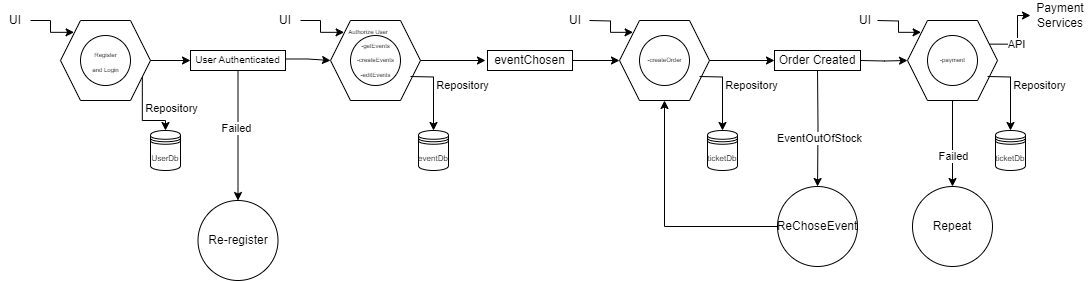

The diagram above was exported from draw.io. Its source (the exported page's mxGraphModel, read from the mxfile embedded in the PNG):
<mxGraphModel dx="1467" dy="780" grid="1" gridSize="10" guides="1" tooltips="1" connect="1" arrows="1" fold="1" page="1" pageScale="1" pageWidth="1100" pageHeight="850" math="0" shadow="0">
  <root>
    <mxCell id="0" />
    <mxCell id="1" parent="0" />
    <mxCell id="F5dgaeFW4kcjQAFoRu8o-10" value="" style="edgeStyle=orthogonalEdgeStyle;rounded=0;orthogonalLoop=1;jettySize=auto;html=1;" edge="1" parent="1" source="F5dgaeFW4kcjQAFoRu8o-1" target="F5dgaeFW4kcjQAFoRu8o-9">
      <mxGeometry relative="1" as="geometry" />
    </mxCell>
    <mxCell id="F5dgaeFW4kcjQAFoRu8o-24" style="edgeStyle=orthogonalEdgeStyle;rounded=0;orthogonalLoop=1;jettySize=auto;html=1;exitX=1;exitY=0.75;exitDx=0;exitDy=0;entryX=0.5;entryY=0;entryDx=0;entryDy=0;" edge="1" parent="1" source="F5dgaeFW4kcjQAFoRu8o-1" target="F5dgaeFW4kcjQAFoRu8o-23">
      <mxGeometry relative="1" as="geometry" />
    </mxCell>
    <mxCell id="F5dgaeFW4kcjQAFoRu8o-25" value="Repository" style="edgeLabel;html=1;align=center;verticalAlign=middle;resizable=0;points=[];" vertex="1" connectable="0" parent="F5dgaeFW4kcjQAFoRu8o-24">
      <mxGeometry x="-0.2986" y="-1" relative="1" as="geometry">
        <mxPoint x="29" y="4" as="offset" />
      </mxGeometry>
    </mxCell>
    <mxCell id="F5dgaeFW4kcjQAFoRu8o-1" value="" style="shape=hexagon;perimeter=hexagonPerimeter2;whiteSpace=wrap;html=1;fixedSize=1;" vertex="1" parent="1">
      <mxGeometry x="160" y="80" width="90" height="80" as="geometry" />
    </mxCell>
    <mxCell id="F5dgaeFW4kcjQAFoRu8o-2" value="UI" style="text;html=1;align=center;verticalAlign=middle;whiteSpace=wrap;rounded=0;" vertex="1" parent="1">
      <mxGeometry x="100" y="70" width="30" height="20" as="geometry" />
    </mxCell>
    <mxCell id="F5dgaeFW4kcjQAFoRu8o-3" style="edgeStyle=orthogonalEdgeStyle;rounded=0;orthogonalLoop=1;jettySize=auto;html=1;entryX=0.151;entryY=0.148;entryDx=0;entryDy=0;entryPerimeter=0;" edge="1" parent="1" source="F5dgaeFW4kcjQAFoRu8o-2" target="F5dgaeFW4kcjQAFoRu8o-1">
      <mxGeometry relative="1" as="geometry" />
    </mxCell>
    <mxCell id="F5dgaeFW4kcjQAFoRu8o-4" value="" style="ellipse;whiteSpace=wrap;html=1;aspect=fixed;" vertex="1" parent="1">
      <mxGeometry x="180" y="95" width="50" height="50" as="geometry" />
    </mxCell>
    <mxCell id="F5dgaeFW4kcjQAFoRu8o-6" value="&lt;font style=&quot;font-size: 6px;&quot;&gt;Register and Login&lt;/font&gt;" style="text;html=1;align=center;verticalAlign=middle;whiteSpace=wrap;rounded=0;" vertex="1" parent="1">
      <mxGeometry x="187.5" y="107.5" width="35" height="25" as="geometry" />
    </mxCell>
    <mxCell id="F5dgaeFW4kcjQAFoRu8o-59" value="" style="edgeStyle=orthogonalEdgeStyle;rounded=0;orthogonalLoop=1;jettySize=auto;html=1;" edge="1" parent="1" source="F5dgaeFW4kcjQAFoRu8o-9" target="F5dgaeFW4kcjQAFoRu8o-58">
      <mxGeometry relative="1" as="geometry" />
    </mxCell>
    <mxCell id="F5dgaeFW4kcjQAFoRu8o-60" value="Failed" style="edgeLabel;html=1;align=center;verticalAlign=middle;resizable=0;points=[];" vertex="1" connectable="0" parent="F5dgaeFW4kcjQAFoRu8o-59">
      <mxGeometry x="-0.1178" y="-2" relative="1" as="geometry">
        <mxPoint as="offset" />
      </mxGeometry>
    </mxCell>
    <mxCell id="F5dgaeFW4kcjQAFoRu8o-9" value="" style="whiteSpace=wrap;html=1;" vertex="1" parent="1">
      <mxGeometry x="290" y="110" width="95" height="20" as="geometry" />
    </mxCell>
    <mxCell id="F5dgaeFW4kcjQAFoRu8o-42" style="edgeStyle=orthogonalEdgeStyle;rounded=0;orthogonalLoop=1;jettySize=auto;html=1;exitX=1;exitY=0.5;exitDx=0;exitDy=0;entryX=0;entryY=0.5;entryDx=0;entryDy=0;" edge="1" parent="1" source="F5dgaeFW4kcjQAFoRu8o-11" target="F5dgaeFW4kcjQAFoRu8o-16">
      <mxGeometry relative="1" as="geometry" />
    </mxCell>
    <mxCell id="F5dgaeFW4kcjQAFoRu8o-11" value="&lt;font style=&quot;font-size: 10px;&quot;&gt;User Authenticated&lt;/font&gt;" style="text;html=1;align=center;verticalAlign=middle;whiteSpace=wrap;rounded=0;" vertex="1" parent="1">
      <mxGeometry x="290" y="111" width="95" height="15" as="geometry" />
    </mxCell>
    <mxCell id="F5dgaeFW4kcjQAFoRu8o-30" value="" style="edgeStyle=orthogonalEdgeStyle;rounded=0;orthogonalLoop=1;jettySize=auto;html=1;" edge="1" parent="1" source="F5dgaeFW4kcjQAFoRu8o-16">
      <mxGeometry relative="1" as="geometry">
        <mxPoint x="585" y="120.00000000000006" as="targetPoint" />
      </mxGeometry>
    </mxCell>
    <mxCell id="F5dgaeFW4kcjQAFoRu8o-16" value="" style="shape=hexagon;perimeter=hexagonPerimeter2;whiteSpace=wrap;html=1;fixedSize=1;" vertex="1" parent="1">
      <mxGeometry x="430" y="80" width="90" height="80" as="geometry" />
    </mxCell>
    <mxCell id="F5dgaeFW4kcjQAFoRu8o-17" value="UI" style="text;html=1;align=center;verticalAlign=middle;whiteSpace=wrap;rounded=0;" vertex="1" parent="1">
      <mxGeometry x="370" y="70" width="30" height="20" as="geometry" />
    </mxCell>
    <mxCell id="F5dgaeFW4kcjQAFoRu8o-18" style="edgeStyle=orthogonalEdgeStyle;rounded=0;orthogonalLoop=1;jettySize=auto;html=1;entryX=0.151;entryY=0.148;entryDx=0;entryDy=0;entryPerimeter=0;" edge="1" parent="1" source="F5dgaeFW4kcjQAFoRu8o-17" target="F5dgaeFW4kcjQAFoRu8o-16">
      <mxGeometry relative="1" as="geometry" />
    </mxCell>
    <mxCell id="F5dgaeFW4kcjQAFoRu8o-19" value="" style="ellipse;whiteSpace=wrap;html=1;aspect=fixed;" vertex="1" parent="1">
      <mxGeometry x="450" y="95" width="50" height="50" as="geometry" />
    </mxCell>
    <mxCell id="F5dgaeFW4kcjQAFoRu8o-20" value="&lt;font style=&quot;font-size: 6px;&quot;&gt;-getEvents&lt;/font&gt;&lt;div&gt;&lt;font style=&quot;font-size: 6px;&quot;&gt;-createEvents&lt;/font&gt;&lt;/div&gt;&lt;div&gt;&lt;span style=&quot;font-size: 6px;&quot;&gt;-editEvents&lt;/span&gt;&lt;/div&gt;" style="text;html=1;align=center;verticalAlign=middle;whiteSpace=wrap;rounded=0;" vertex="1" parent="1">
      <mxGeometry x="453.75" y="105" width="42.5" height="25" as="geometry" />
    </mxCell>
    <mxCell id="F5dgaeFW4kcjQAFoRu8o-21" value="&lt;font style=&quot;font-size: 6px;&quot;&gt;Authorize User&lt;/font&gt;" style="text;html=1;align=center;verticalAlign=middle;whiteSpace=wrap;rounded=0;" vertex="1" parent="1">
      <mxGeometry x="442.5" y="85" width="50" height="10" as="geometry" />
    </mxCell>
    <mxCell id="F5dgaeFW4kcjQAFoRu8o-23" value="&lt;font style=&quot;font-size: 8px;&quot;&gt;UserDb&lt;/font&gt;" style="shape=datastore;whiteSpace=wrap;html=1;" vertex="1" parent="1">
      <mxGeometry x="250" y="190" width="30" height="40" as="geometry" />
    </mxCell>
    <mxCell id="F5dgaeFW4kcjQAFoRu8o-26" style="edgeStyle=orthogonalEdgeStyle;rounded=0;orthogonalLoop=1;jettySize=auto;html=1;exitX=1;exitY=0.75;exitDx=0;exitDy=0;entryX=0.5;entryY=0;entryDx=0;entryDy=0;" edge="1" parent="1" target="F5dgaeFW4kcjQAFoRu8o-28">
      <mxGeometry relative="1" as="geometry">
        <mxPoint x="510" y="136" as="sourcePoint" />
      </mxGeometry>
    </mxCell>
    <mxCell id="F5dgaeFW4kcjQAFoRu8o-27" value="Repository" style="edgeLabel;html=1;align=center;verticalAlign=middle;resizable=0;points=[];" vertex="1" connectable="0" parent="F5dgaeFW4kcjQAFoRu8o-26">
      <mxGeometry x="-0.2986" y="-1" relative="1" as="geometry">
        <mxPoint x="29" y="4" as="offset" />
      </mxGeometry>
    </mxCell>
    <mxCell id="F5dgaeFW4kcjQAFoRu8o-28" value="&lt;font style=&quot;font-size: 8px;&quot;&gt;eventDb&lt;/font&gt;" style="shape=datastore;whiteSpace=wrap;html=1;" vertex="1" parent="1">
      <mxGeometry x="518" y="190" width="30" height="40" as="geometry" />
    </mxCell>
    <mxCell id="F5dgaeFW4kcjQAFoRu8o-32" value="" style="edgeStyle=orthogonalEdgeStyle;rounded=0;orthogonalLoop=1;jettySize=auto;html=1;entryX=0;entryY=0.5;entryDx=0;entryDy=0;" edge="1" parent="1" source="F5dgaeFW4kcjQAFoRu8o-29" target="F5dgaeFW4kcjQAFoRu8o-33">
      <mxGeometry relative="1" as="geometry">
        <mxPoint x="782.5" y="120.00000000000006" as="targetPoint" />
      </mxGeometry>
    </mxCell>
    <mxCell id="F5dgaeFW4kcjQAFoRu8o-61" style="edgeStyle=orthogonalEdgeStyle;rounded=0;orthogonalLoop=1;jettySize=auto;html=1;exitX=0.5;exitY=1;exitDx=0;exitDy=0;" edge="1" parent="1">
      <mxGeometry relative="1" as="geometry">
        <mxPoint x="917.0517241379312" y="246" as="targetPoint" />
        <mxPoint x="917" y="126.00000000000006" as="sourcePoint" />
      </mxGeometry>
    </mxCell>
    <mxCell id="F5dgaeFW4kcjQAFoRu8o-62" value="EventOutOfStock" style="edgeLabel;html=1;align=center;verticalAlign=middle;resizable=0;points=[];" vertex="1" connectable="0" parent="F5dgaeFW4kcjQAFoRu8o-61">
      <mxGeometry x="0.1897" y="1" relative="1" as="geometry">
        <mxPoint as="offset" />
      </mxGeometry>
    </mxCell>
    <mxCell id="F5dgaeFW4kcjQAFoRu8o-29" value="eventChosen" style="whiteSpace=wrap;html=1;" vertex="1" parent="1">
      <mxGeometry x="587" y="110" width="85" height="20" as="geometry" />
    </mxCell>
    <mxCell id="F5dgaeFW4kcjQAFoRu8o-44" value="" style="edgeStyle=orthogonalEdgeStyle;rounded=0;orthogonalLoop=1;jettySize=auto;html=1;" edge="1" parent="1" source="F5dgaeFW4kcjQAFoRu8o-33" target="F5dgaeFW4kcjQAFoRu8o-43">
      <mxGeometry relative="1" as="geometry" />
    </mxCell>
    <mxCell id="F5dgaeFW4kcjQAFoRu8o-33" value="" style="shape=hexagon;perimeter=hexagonPerimeter2;whiteSpace=wrap;html=1;fixedSize=1;" vertex="1" parent="1">
      <mxGeometry x="719" y="80" width="90" height="80" as="geometry" />
    </mxCell>
    <mxCell id="F5dgaeFW4kcjQAFoRu8o-34" style="edgeStyle=orthogonalEdgeStyle;rounded=0;orthogonalLoop=1;jettySize=auto;html=1;entryX=0.151;entryY=0.148;entryDx=0;entryDy=0;entryPerimeter=0;" edge="1" parent="1" target="F5dgaeFW4kcjQAFoRu8o-33">
      <mxGeometry relative="1" as="geometry">
        <mxPoint x="689" y="80" as="sourcePoint" />
      </mxGeometry>
    </mxCell>
    <mxCell id="F5dgaeFW4kcjQAFoRu8o-35" value="" style="ellipse;whiteSpace=wrap;html=1;aspect=fixed;" vertex="1" parent="1">
      <mxGeometry x="739" y="95" width="50" height="50" as="geometry" />
    </mxCell>
    <mxCell id="F5dgaeFW4kcjQAFoRu8o-36" value="&lt;span style=&quot;font-size: 6px;&quot;&gt;-createOrder&lt;/span&gt;" style="text;html=1;align=center;verticalAlign=middle;whiteSpace=wrap;rounded=0;" vertex="1" parent="1">
      <mxGeometry x="742.75" y="105" width="42.5" height="25" as="geometry" />
    </mxCell>
    <mxCell id="F5dgaeFW4kcjQAFoRu8o-38" style="edgeStyle=orthogonalEdgeStyle;rounded=0;orthogonalLoop=1;jettySize=auto;html=1;exitX=1;exitY=0.75;exitDx=0;exitDy=0;entryX=0.5;entryY=0;entryDx=0;entryDy=0;" edge="1" parent="1" target="F5dgaeFW4kcjQAFoRu8o-40">
      <mxGeometry relative="1" as="geometry">
        <mxPoint x="799" y="136" as="sourcePoint" />
      </mxGeometry>
    </mxCell>
    <mxCell id="F5dgaeFW4kcjQAFoRu8o-39" value="Repository" style="edgeLabel;html=1;align=center;verticalAlign=middle;resizable=0;points=[];" vertex="1" connectable="0" parent="F5dgaeFW4kcjQAFoRu8o-38">
      <mxGeometry x="-0.2986" y="-1" relative="1" as="geometry">
        <mxPoint x="29" y="4" as="offset" />
      </mxGeometry>
    </mxCell>
    <mxCell id="F5dgaeFW4kcjQAFoRu8o-40" value="&lt;font style=&quot;font-size: 8px;&quot;&gt;ticketDb&lt;/font&gt;" style="shape=datastore;whiteSpace=wrap;html=1;" vertex="1" parent="1">
      <mxGeometry x="807" y="190" width="30" height="40" as="geometry" />
    </mxCell>
    <mxCell id="F5dgaeFW4kcjQAFoRu8o-41" value="UI" style="text;html=1;align=center;verticalAlign=middle;whiteSpace=wrap;rounded=0;" vertex="1" parent="1">
      <mxGeometry x="660" y="70" width="30" height="20" as="geometry" />
    </mxCell>
    <mxCell id="F5dgaeFW4kcjQAFoRu8o-43" value="Order Created" style="whiteSpace=wrap;html=1;" vertex="1" parent="1">
      <mxGeometry x="874" y="110" width="86" height="20" as="geometry" />
    </mxCell>
    <mxCell id="F5dgaeFW4kcjQAFoRu8o-45" value="" style="edgeStyle=orthogonalEdgeStyle;rounded=0;orthogonalLoop=1;jettySize=auto;html=1;entryX=0;entryY=0.5;entryDx=0;entryDy=0;" edge="1" parent="1" target="F5dgaeFW4kcjQAFoRu8o-47">
      <mxGeometry relative="1" as="geometry">
        <mxPoint x="960" y="120" as="sourcePoint" />
        <mxPoint x="1070.5" y="120.00000000000006" as="targetPoint" />
      </mxGeometry>
    </mxCell>
    <mxCell id="F5dgaeFW4kcjQAFoRu8o-56" style="edgeStyle=orthogonalEdgeStyle;rounded=0;orthogonalLoop=1;jettySize=auto;html=1;exitX=1;exitY=0.25;exitDx=0;exitDy=0;entryX=0;entryY=0.5;entryDx=0;entryDy=0;" edge="1" parent="1" source="F5dgaeFW4kcjQAFoRu8o-47" target="F5dgaeFW4kcjQAFoRu8o-55">
      <mxGeometry relative="1" as="geometry" />
    </mxCell>
    <mxCell id="F5dgaeFW4kcjQAFoRu8o-57" value="API" style="edgeLabel;html=1;align=center;verticalAlign=middle;resizable=0;points=[];" vertex="1" connectable="0" parent="F5dgaeFW4kcjQAFoRu8o-56">
      <mxGeometry x="-0.2478" relative="1" as="geometry">
        <mxPoint as="offset" />
      </mxGeometry>
    </mxCell>
    <mxCell id="F5dgaeFW4kcjQAFoRu8o-65" style="edgeStyle=orthogonalEdgeStyle;rounded=0;orthogonalLoop=1;jettySize=auto;html=1;exitX=0.5;exitY=1;exitDx=0;exitDy=0;entryX=0.5;entryY=0;entryDx=0;entryDy=0;" edge="1" parent="1" source="F5dgaeFW4kcjQAFoRu8o-47" target="F5dgaeFW4kcjQAFoRu8o-66">
      <mxGeometry relative="1" as="geometry">
        <mxPoint x="1052.3103448275863" y="240" as="targetPoint" />
      </mxGeometry>
    </mxCell>
    <mxCell id="F5dgaeFW4kcjQAFoRu8o-67" value="Failed" style="edgeLabel;html=1;align=center;verticalAlign=middle;resizable=0;points=[];" vertex="1" connectable="0" parent="F5dgaeFW4kcjQAFoRu8o-65">
      <mxGeometry x="0.2614" relative="1" as="geometry">
        <mxPoint as="offset" />
      </mxGeometry>
    </mxCell>
    <mxCell id="F5dgaeFW4kcjQAFoRu8o-47" value="" style="shape=hexagon;perimeter=hexagonPerimeter2;whiteSpace=wrap;html=1;fixedSize=1;" vertex="1" parent="1">
      <mxGeometry x="1007" y="80" width="90" height="80" as="geometry" />
    </mxCell>
    <mxCell id="F5dgaeFW4kcjQAFoRu8o-48" style="edgeStyle=orthogonalEdgeStyle;rounded=0;orthogonalLoop=1;jettySize=auto;html=1;entryX=0.151;entryY=0.148;entryDx=0;entryDy=0;entryPerimeter=0;" edge="1" parent="1" target="F5dgaeFW4kcjQAFoRu8o-47">
      <mxGeometry relative="1" as="geometry">
        <mxPoint x="977" y="80" as="sourcePoint" />
      </mxGeometry>
    </mxCell>
    <mxCell id="F5dgaeFW4kcjQAFoRu8o-49" value="" style="ellipse;whiteSpace=wrap;html=1;aspect=fixed;" vertex="1" parent="1">
      <mxGeometry x="1027" y="95" width="50" height="50" as="geometry" />
    </mxCell>
    <mxCell id="F5dgaeFW4kcjQAFoRu8o-50" value="&lt;span style=&quot;font-size: 6px;&quot;&gt;-payment&lt;/span&gt;" style="text;html=1;align=center;verticalAlign=middle;whiteSpace=wrap;rounded=0;" vertex="1" parent="1">
      <mxGeometry x="1030.75" y="105" width="42.5" height="25" as="geometry" />
    </mxCell>
    <mxCell id="F5dgaeFW4kcjQAFoRu8o-51" style="edgeStyle=orthogonalEdgeStyle;rounded=0;orthogonalLoop=1;jettySize=auto;html=1;exitX=1;exitY=0.75;exitDx=0;exitDy=0;entryX=0.5;entryY=0;entryDx=0;entryDy=0;" edge="1" parent="1" target="F5dgaeFW4kcjQAFoRu8o-53">
      <mxGeometry relative="1" as="geometry">
        <mxPoint x="1087" y="136" as="sourcePoint" />
      </mxGeometry>
    </mxCell>
    <mxCell id="F5dgaeFW4kcjQAFoRu8o-52" value="Repository" style="edgeLabel;html=1;align=center;verticalAlign=middle;resizable=0;points=[];" vertex="1" connectable="0" parent="F5dgaeFW4kcjQAFoRu8o-51">
      <mxGeometry x="-0.2986" y="-1" relative="1" as="geometry">
        <mxPoint x="29" y="4" as="offset" />
      </mxGeometry>
    </mxCell>
    <mxCell id="F5dgaeFW4kcjQAFoRu8o-53" value="&lt;font style=&quot;font-size: 8px;&quot;&gt;ticketDb&lt;/font&gt;" style="shape=datastore;whiteSpace=wrap;html=1;" vertex="1" parent="1">
      <mxGeometry x="1095" y="190" width="30" height="40" as="geometry" />
    </mxCell>
    <mxCell id="F5dgaeFW4kcjQAFoRu8o-54" value="UI" style="text;html=1;align=center;verticalAlign=middle;whiteSpace=wrap;rounded=0;" vertex="1" parent="1">
      <mxGeometry x="950" y="70" width="30" height="20" as="geometry" />
    </mxCell>
    <mxCell id="F5dgaeFW4kcjQAFoRu8o-55" value="Payment Services" style="text;html=1;align=center;verticalAlign=middle;whiteSpace=wrap;rounded=0;" vertex="1" parent="1">
      <mxGeometry x="1130" y="60" width="60" height="30" as="geometry" />
    </mxCell>
    <mxCell id="F5dgaeFW4kcjQAFoRu8o-58" value="Re-register" style="ellipse;whiteSpace=wrap;html=1;" vertex="1" parent="1">
      <mxGeometry x="297.5" y="260" width="80" height="80" as="geometry" />
    </mxCell>
    <mxCell id="F5dgaeFW4kcjQAFoRu8o-64" style="edgeStyle=orthogonalEdgeStyle;rounded=0;orthogonalLoop=1;jettySize=auto;html=1;exitX=0;exitY=0.5;exitDx=0;exitDy=0;entryX=0.5;entryY=1;entryDx=0;entryDy=0;" edge="1" parent="1" source="F5dgaeFW4kcjQAFoRu8o-63" target="F5dgaeFW4kcjQAFoRu8o-33">
      <mxGeometry relative="1" as="geometry" />
    </mxCell>
    <mxCell id="F5dgaeFW4kcjQAFoRu8o-63" value="ReChoseEvent" style="ellipse;whiteSpace=wrap;html=1;" vertex="1" parent="1">
      <mxGeometry x="877" y="246" width="80" height="80" as="geometry" />
    </mxCell>
    <mxCell id="F5dgaeFW4kcjQAFoRu8o-66" value="Repeat" style="ellipse;whiteSpace=wrap;html=1;" vertex="1" parent="1">
      <mxGeometry x="1012" y="246" width="80" height="80" as="geometry" />
    </mxCell>
  </root>
</mxGraphModel>